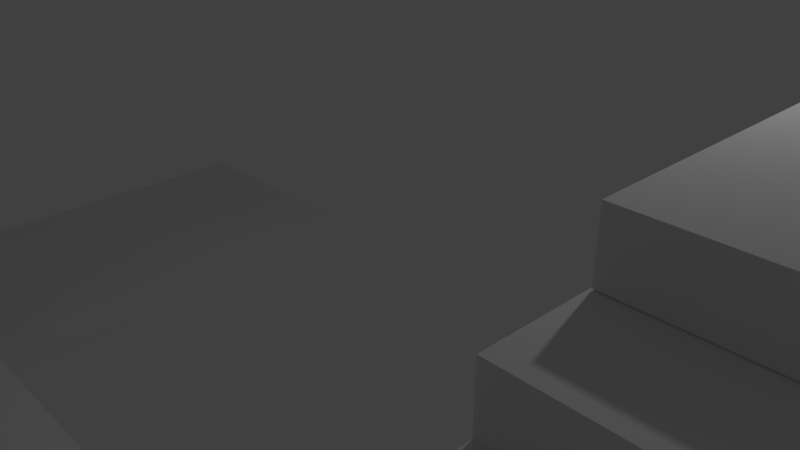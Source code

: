 # Source: twistedstairs.blend  (saved by Blender 2.79.0; exported with 4.5.12 LTS)
import bpy
from mathutils import Matrix  # noqa: F401  (used for matrix-valued properties, if any)

bpy.ops.wm.read_factory_settings(use_empty=True)
scene = bpy.context.scene
scene.name = 'Scene'

# ---- collections
col_collection_1 = bpy.data.collections.new('Collection 1'); scene.collection.children.link(col_collection_1)

# ---- materials (node trees are filled in below, after node groups)
mat_material_002 = bpy.data.materials.new('Material.002')
mat_material_002.alpha_threshold = 0.0
mat_material_002.use_transparent_shadow = False
mat_material_002.roughness = 0.5
mat_material_002.line_color = (0.0, 0.0, 0.0, 1.0)
mat_material_003 = bpy.data.materials.new('Material.003')
mat_material_003.alpha_threshold = 0.0
mat_material_003.use_transparent_shadow = False
mat_material_003.roughness = 0.5
mat_material_003.line_color = (0.0, 0.0, 0.0, 1.0)
mat_material_004 = bpy.data.materials.new('Material.004')
mat_material_004.alpha_threshold = 0.0
mat_material_004.use_transparent_shadow = False
mat_material_004.roughness = 0.5
mat_material_004.line_color = (0.0, 0.0, 0.0, 1.0)
mat_material_007 = bpy.data.materials.new('Material.007')
mat_material_007.alpha_threshold = 0.0
mat_material_007.use_transparent_shadow = False
mat_material_007.roughness = 0.5
mat_material_007.line_color = (0.0, 0.0, 0.0, 1.0)
mat_material_006 = bpy.data.materials.new('Material.006')
mat_material_006.alpha_threshold = 0.0
mat_material_006.use_transparent_shadow = False
mat_material_006.roughness = 0.5
mat_material_006.line_color = (0.0, 0.0, 0.0, 1.0)
mat_material_005 = bpy.data.materials.new('Material.005')
mat_material_005.alpha_threshold = 0.0
mat_material_005.use_transparent_shadow = False
mat_material_005.roughness = 0.5
mat_material_005.line_color = (0.0, 0.0, 0.0, 1.0)
mat_material_013 = bpy.data.materials.new('Material.013')
mat_material_013.alpha_threshold = 0.0
mat_material_013.use_transparent_shadow = False
mat_material_013.roughness = 0.5
mat_material_013.line_color = (0.0, 0.0, 0.0, 1.0)
mat_material_012 = bpy.data.materials.new('Material.012')
mat_material_012.alpha_threshold = 0.0
mat_material_012.use_transparent_shadow = False
mat_material_012.roughness = 0.5
mat_material_012.line_color = (0.0, 0.0, 0.0, 1.0)
mat_material_011 = bpy.data.materials.new('Material.011')
mat_material_011.alpha_threshold = 0.0
mat_material_011.use_transparent_shadow = False
mat_material_011.roughness = 0.5
mat_material_011.line_color = (0.0, 0.0, 0.0, 1.0)
mat_material_010 = bpy.data.materials.new('Material.010')
mat_material_010.alpha_threshold = 0.0
mat_material_010.use_transparent_shadow = False
mat_material_010.roughness = 0.5
mat_material_010.line_color = (0.0, 0.0, 0.0, 1.0)
mat_material_009 = bpy.data.materials.new('Material.009')
mat_material_009.alpha_threshold = 0.0
mat_material_009.use_transparent_shadow = False
mat_material_009.roughness = 0.5
mat_material_009.line_color = (0.0, 0.0, 0.0, 1.0)
mat_material_008 = bpy.data.materials.new('Material.008')
mat_material_008.alpha_threshold = 0.0
mat_material_008.use_transparent_shadow = False
mat_material_008.roughness = 0.5
mat_material_008.line_color = (0.0, 0.0, 0.0, 1.0)

# ---- material node trees

# ---- world
world_world = bpy.data.worlds.new('World'); scene.world = world_world
world_world.color = (0.05088, 0.05088, 0.05088)
world_world.use_sun_shadow = False
world_world.sun_shadow_jitter_overblur = 0.0
world_world.cycles.sampling_method = 'MANUAL'

# ---- cameras
cam_camera = bpy.data.cameras.new('Camera')
cam_camera.clip_end = 100.0
cam_camera.lens = 35.0
cam_camera.sensor_width = 32.0
cam_camera.sensor_height = 18.0
cam_camera.ortho_scale = 7.314
cam_camera.dof.focus_distance = 0.0
cam_camera.dof.aperture_fstop = 128.0

# ---- lights
light_lamp = bpy.data.lights.new('Lamp', 'POINT')
light_lamp.transmission_factor = 0.0
light_lamp.cutoff_distance = 30.0
light_lamp.energy = 100.0
light_lamp.shadow_buffer_clip_start = 1.001
light_lamp.shadow_soft_size = 0.1
light_lamp.shadow_maximum_resolution = 0.006
light_lamp.use_absolute_resolution = True

# ---- meshes
me_cube_002 = bpy.data.meshes.new('Cube.002')
me_cube_002.from_pydata([(1.0, 1.0, 0.4272), (1.0, -1.0, 0.4272), (-1.0, -1.0, 0.4272), (-1.0, 1.0, 0.4272), (1.0, 1.0, 1.0), (1.0, -1.0, 1.0), (-1.0, -1.0, 1.0), (-1.0, 1.0, 1.0), (1.788e-07, 1.0, 0.4272), (-5.96e-08, -1.0, 0.4272), (2.384e-07, 1.0, 1.0), (-5.364e-07, -1.0, 1.0), (1.0, 0.0, 0.4272), (-1.0, 2.384e-07, 0.4272), (1.0, -4.768e-07, 1.0), (-1.0, 1.788e-07, 1.0), (-1.49e-07, -1.788e-07, 1.0), (5.96e-08, 1.192e-07, 0.4272), (1.0, -0.8809, 0.4272), (1.0, -0.8809, 1.0), (-4.903e-07, -0.8809, 1.0), (-1.0, -0.8809, 0.4272), (-1.0, -0.8809, 1.0), (-4.54e-08, -0.8809, 0.4272), (1.0, 1.0, 1.56), (2.384e-07, 1.0, 1.56), (0.9863, -0.01204, 1.56), (0.01367, -0.01204, 1.56), (0.9863, -0.8688, 1.56), (0.01367, -0.8688, 1.56), (1.0, -0.8809, 4.471), (1.0, -1.0, 4.471), (-5.364e-07, -1.0, 4.471), (-1.0, -1.0, 4.471), (-4.903e-07, -0.8809, 4.471), (-1.0, -0.8809, 4.471), (3.576e-07, 1.801, 0.4272), (-1.0, 1.801, 0.4272), (1.0, 1.801, 0.4272), (1.0, 1.801, 1.0), (-1.0, 1.801, 1.0), (4.172e-07, 1.801, 1.0), (1.0, 1.801, 1.56), (4.172e-07, 1.801, 1.56), (4.47e-07, 2.197, 0.4272), (-1.0, 2.197, 0.4272), (1.0, 2.197, 0.4272), (1.0, 2.197, 1.0), (-1.0, 2.197, 1.0), (5.066e-07, 2.197, 1.0), (1.0, 2.197, 1.56), (5.066e-07, 2.197, 1.56), (5.215e-07, 2.514, 0.4272), (-1.0, 2.514, 0.4272), (1.0, 2.514, 0.4272), (1.0, 2.514, 1.0), (-1.0, 2.514, 1.0), (5.811e-07, 2.514, 1.0), (1.0, 2.514, 1.56), (5.811e-07, 2.514, 1.56), (1.788e-07, 1.0, -0.1531), (-1.0, 1.0, -0.1531), (3.576e-07, 1.801, -0.1531), (-1.0, 1.801, -0.1531), (4.47e-07, 2.197, -0.1531), (-1.0, 2.197, -0.1531), (-1.0, 2.514, -0.1531), (5.215e-07, 2.514, -0.1531)], [], [(23, 9, 2, 21), (19, 20, 34, 30), (18, 19, 5, 1), (9, 11, 6, 2), (13, 15, 7, 3), (3, 7, 40, 37), (10, 25, 43, 41), (1, 5, 11, 9), (20, 22, 35, 34), (18, 1, 9, 23), (0, 12, 17, 8), (14, 4, 24, 26), (21, 22, 15, 13), (0, 4, 14, 12), (10, 7, 15, 16), (8, 17, 13, 3), (2, 6, 22, 21), (12, 18, 23, 17), (10, 16, 27, 25), (12, 14, 19, 18), (16, 15, 22, 20), (17, 23, 21, 13), (24, 25, 27, 26), (26, 27, 29, 28), (19, 14, 26, 28), (20, 19, 28, 29), (7, 10, 41, 40), (16, 20, 29, 27), (34, 35, 33, 32), (30, 34, 32, 31), (22, 6, 33, 35), (6, 11, 32, 33), (5, 19, 30, 31), (11, 5, 31, 32), (39, 38, 46, 47), (40, 41, 49, 48), (43, 42, 50, 51), (0, 8, 36, 38), (8, 3, 61, 60), (24, 4, 39, 42), (4, 0, 38, 39), (25, 24, 42, 43), (50, 47, 55, 58), (53, 52, 67, 66), (45, 48, 56, 53), (41, 43, 51, 49), (38, 36, 44, 46), (37, 40, 48, 45), (36, 8, 60, 62), (42, 39, 47, 50), (57, 52, 53, 56), (55, 54, 52, 57), (55, 57, 59, 58), (51, 50, 58, 59), (48, 49, 57, 56), (47, 46, 54, 55), (49, 51, 59, 57), (46, 44, 52, 54), (60, 61, 63, 62), (64, 65, 66, 67), (62, 63, 65, 64), (45, 53, 66, 65), (44, 36, 62, 64), (3, 37, 63, 61), (52, 44, 64, 67), (37, 45, 65, 63)])
me_cube_002.materials.append(mat_material_002)
me_cube_002.use_remesh_preserve_volume = False
me_cube_002.use_remesh_preserve_attributes = False
me_cube_002.use_mirror_vertex_groups = False
me_cube_002.update()
me_cube_003 = bpy.data.meshes.new('Cube.003')
me_cube_003.from_pydata([(1.0, 1.0, 0.4272), (1.0, -1.0, 0.4272), (-1.0, -1.0, 0.4272), (-1.0, 1.0, 0.4272), (1.112, -0.8689, 4.466), (1.0, -1.0, 1.0), (-1.0, -1.0, 1.0), (-1.0, 1.0, 1.0), (1.788e-07, 1.0, 0.4272), (-5.96e-08, -1.0, 0.4272), (2.384e-07, 1.0, 1.0), (-5.364e-07, -1.0, 1.0), (1.0, 0.0, 0.4272), (-1.0, 2.384e-07, 0.4272), (0.9775, -0.8688, 4.465), (-1.0, 1.788e-07, 1.0), (-1.49e-07, -1.788e-07, 1.0), (5.96e-08, 1.192e-07, 0.4272), (1.0, -0.8809, 0.4272), (1.0, -0.8809, 1.0), (-4.903e-07, -0.8809, 1.0), (-1.0, -0.8809, 0.4272), (-1.0, -0.8809, 1.0), (-4.54e-08, -0.8809, 0.4272), (1.0, 1.0, 1.56), (2.384e-07, 1.0, 1.56), (0.9863, -0.01204, 1.56), (0.01367, -0.01204, 1.56), (0.9863, -0.8688, 1.56), (0.01367, -0.8688, 1.56), (1.0, -0.8809, 4.471), (1.0, -1.0, 4.471), (-5.364e-07, -1.0, 4.471), (-1.0, -1.0, 4.471), (-4.903e-07, -0.8809, 4.471), (-1.0, -0.8809, 4.471), (3.576e-07, 1.801, 0.4272), (-1.0, 1.801, 0.4272), (1.0, 1.801, 0.4272), (0.9775, -0.01202, 4.465), (-1.0, 1.801, 1.0), (4.172e-07, 1.801, 1.0), (1.0, 1.801, 1.56), (4.172e-07, 1.801, 1.56), (4.47e-07, 2.197, 0.4272), (-1.0, 2.197, 0.4272), (1.0, 2.197, 0.4272), (0.9912, 1.0, 4.465), (-1.0, 2.197, 1.0), (5.066e-07, 2.197, 1.0), (1.0, 2.197, 1.56), (5.066e-07, 2.197, 1.56), (5.215e-07, 2.514, 0.4272), (-1.0, 2.514, 0.4272), (1.0, 2.514, 0.4272), (1.0, 2.514, 1.0), (-1.0, 2.514, 1.0), (5.811e-07, 2.514, 1.0), (1.0, 2.514, 1.56), (5.811e-07, 2.514, 1.56), (1.134, -0.881, 0.4276), (1.134, -1.0, 0.4276), (1.134, 0.9999, 0.4276), (1.134, 0.9999, 1.0), (1.134, -1.0, 1.0), (1.134, -0.881, 1.0), (1.134, -7.59e-05, 0.4276), (1.134, -7.638e-05, 1.0), (1.134, 0.9999, 1.561), (1.12, -0.01212, 1.561), (1.12, -0.8689, 1.561), (1.134, -0.881, 4.472), (1.134, -1.0, 4.472), (1.134, 1.801, 0.4276), (1.134, 1.801, 1.0), (1.134, 1.801, 1.561), (1.134, 2.197, 1.561), (1.134, 2.197, 0.4276), (1.134, 2.197, 1.0), (1.134, 2.514, 0.4276), (1.134, 2.514, 1.0), (1.134, 2.514, 1.561), (1.125, 1.801, 4.466), (0.9912, 1.801, 4.465), (0.9912, 2.197, 4.465), (1.125, 2.514, 4.466), (0.9912, 2.514, 4.465), (1.125, 2.197, 4.466), (1.125, 0.9999, 4.466), (1.112, -0.01209, 4.466)], [], [(23, 9, 2, 21), (19, 20, 34, 30), (19, 30, 71, 65), (9, 11, 6, 2), (13, 15, 7, 3), (3, 7, 40, 37), (10, 25, 43, 41), (1, 5, 11, 9), (20, 22, 35, 34), (18, 1, 9, 23), (0, 12, 17, 8), (54, 55, 80, 79), (21, 22, 15, 13), (30, 31, 72, 71), (10, 7, 15, 16), (8, 17, 13, 3), (2, 6, 22, 21), (12, 18, 23, 17), (10, 16, 27, 25), (5, 1, 61, 64), (16, 15, 22, 20), (17, 23, 21, 13), (24, 25, 27, 26), (26, 27, 29, 28), (46, 54, 79, 77), (20, 19, 28, 29), (7, 10, 41, 40), (16, 20, 29, 27), (34, 35, 33, 32), (30, 34, 32, 31), (22, 6, 33, 35), (6, 11, 32, 33), (42, 24, 47, 83), (11, 5, 31, 32), (18, 12, 66, 60), (40, 41, 49, 48), (43, 42, 50, 51), (0, 8, 36, 38), (8, 3, 37, 36), (28, 19, 65, 70), (70, 69, 89, 4), (25, 24, 42, 43), (28, 70, 4, 14), (44, 45, 53, 52), (45, 48, 56, 53), (41, 43, 51, 49), (38, 36, 44, 46), (37, 40, 48, 45), (36, 37, 45, 44), (24, 26, 39, 47), (57, 52, 53, 56), (55, 54, 52, 57), (55, 57, 59, 58), (51, 50, 58, 59), (48, 49, 57, 56), (31, 5, 64, 72), (49, 51, 59, 57), (46, 44, 52, 54), (60, 65, 64, 61), (67, 63, 68, 69), (62, 63, 67, 66), (66, 67, 65, 60), (65, 67, 69, 70), (64, 65, 71, 72), (74, 73, 77, 78), (68, 63, 74, 75), (63, 62, 73, 74), (76, 78, 80, 81), (75, 74, 78, 76), (78, 77, 79, 80), (12, 0, 62, 66), (55, 58, 81, 80), (0, 38, 73, 62), (38, 46, 77, 73), (1, 18, 60, 61), (76, 81, 85, 87), (39, 14, 4, 89), (83, 47, 88, 82), (86, 84, 87, 85), (47, 39, 89, 88), (84, 83, 82, 87), (81, 58, 86, 85), (75, 76, 87, 82), (50, 42, 83, 84), (68, 75, 82, 88), (58, 50, 84, 86), (69, 68, 88, 89), (26, 28, 14, 39)])
me_cube_003.materials.append(mat_material_003)
me_cube_003.use_remesh_preserve_volume = False
me_cube_003.use_remesh_preserve_attributes = False
me_cube_003.use_mirror_vertex_groups = False
me_cube_003.update()
me_cube_004 = bpy.data.meshes.new('Cube.004')
me_cube_004.from_pydata([(1.0, 1.0, 0.4272), (1.0, -1.0, 0.4272), (-1.0, -1.0, 0.4272), (-1.0, 1.0, 0.4272), (1.0, 1.0, 1.0), (1.0, -1.0, 1.0), (-1.0, -1.0, 1.0), (-1.0, 1.0, 1.0), (1.788e-07, 1.0, 0.4272), (-5.96e-08, -1.0, 0.4272), (2.384e-07, 1.0, 1.0), (-5.364e-07, -1.0, 1.0), (1.0, 0.0, 0.4272), (-1.0, 2.384e-07, 0.4272), (1.0, -4.768e-07, 1.0), (-1.0, 1.788e-07, 1.0), (-1.49e-07, -1.788e-07, 1.0), (5.96e-08, 1.192e-07, 0.4272), (1.0, -0.8809, 0.4272), (1.0, -0.8809, 1.0), (-4.903e-07, -0.8809, 1.0), (-1.0, -0.8809, 0.4272), (-1.0, -0.8809, 1.0), (-4.54e-08, -0.8809, 0.4272), (1.0, 1.0, 1.56), (2.384e-07, 1.0, 1.56), (0.9863, -0.01204, 1.56), (0.01367, -0.01204, 1.56), (0.9863, -0.8688, 1.56), (0.01367, -0.8688, 1.56), (1.0, -0.8809, 4.471), (1.0, -1.0, 4.471), (-5.364e-07, -1.0, 4.471), (-1.0, -1.0, 4.471), (-4.903e-07, -0.8809, 4.471), (-1.0, -0.8809, 4.471), (3.576e-07, 1.801, 0.4272), (-1.0, 1.801, 0.4272), (1.0, 1.801, 0.4272), (1.0, 1.801, 1.0), (-1.0, 1.801, 1.0), (4.172e-07, 1.801, 1.0), (1.0, 1.801, 1.56), (4.172e-07, 1.801, 1.56), (4.47e-07, 2.197, 0.4272), (-1.0, 2.197, 0.4272), (1.0, 2.197, 0.4272), (1.0, 2.197, 1.0), (-1.0, 2.197, 1.0), (5.066e-07, 2.197, 1.0), (1.0, 2.197, 1.56), (5.066e-07, 2.197, 1.56), (5.215e-07, 2.514, 0.4272), (-1.0, 2.514, 0.4272), (1.0, 2.514, 0.4272), (1.0, 2.514, 1.0), (-1.0, 2.514, 1.0), (5.811e-07, 2.514, 1.0), (1.0, 2.514, 1.56), (5.811e-07, 2.514, 1.56), (-7.387, 7.637e-07, 0.4272), (-7.387, 1.0, 0.4272), (-7.387, -1.0, 0.4272), (-7.387, -1.0, 1.0), (-7.387, 1.0, 1.0), (-7.387, 7.041e-07, 1.0), (-7.387, 1.801, 1.0), (-7.387, -0.8809, 0.4272), (-7.387, -0.8809, 1.0), (-7.387, 1.801, 0.4272), (-7.387, 2.197, 0.4272), (-7.387, 2.197, 1.0), (-7.387, 2.514, 0.4272), (-7.387, 2.514, 1.0)], [], [(23, 9, 2, 21), (19, 20, 34, 30), (18, 19, 5, 1), (9, 11, 6, 2), (53, 45, 70, 72), (7, 40, 66, 64), (10, 25, 43, 41), (1, 5, 11, 9), (20, 22, 35, 34), (18, 1, 9, 23), (0, 12, 17, 8), (14, 4, 24, 26), (6, 22, 68, 63), (0, 4, 14, 12), (10, 7, 15, 16), (8, 17, 13, 3), (40, 48, 71, 66), (12, 18, 23, 17), (10, 16, 27, 25), (12, 14, 19, 18), (16, 15, 22, 20), (17, 23, 21, 13), (24, 25, 27, 26), (26, 27, 29, 28), (19, 14, 26, 28), (20, 19, 28, 29), (7, 10, 41, 40), (16, 20, 29, 27), (34, 35, 33, 32), (30, 34, 32, 31), (22, 6, 33, 35), (6, 11, 32, 33), (5, 19, 30, 31), (11, 5, 31, 32), (39, 38, 46, 47), (40, 41, 49, 48), (43, 42, 50, 51), (0, 8, 36, 38), (8, 3, 37, 36), (24, 4, 39, 42), (4, 0, 38, 39), (25, 24, 42, 43), (50, 47, 55, 58), (44, 45, 53, 52), (13, 21, 67, 60), (41, 43, 51, 49), (38, 36, 44, 46), (2, 6, 63, 62), (36, 37, 45, 44), (42, 39, 47, 50), (57, 52, 53, 56), (55, 54, 52, 57), (55, 57, 59, 58), (51, 50, 58, 59), (48, 49, 57, 56), (47, 46, 54, 55), (49, 51, 59, 57), (46, 44, 52, 54), (60, 65, 64, 61), (61, 64, 66, 69), (67, 68, 65, 60), (62, 63, 68, 67), (70, 71, 73, 72), (69, 66, 71, 70), (22, 15, 65, 68), (48, 56, 73, 71), (45, 37, 69, 70), (15, 7, 64, 65), (3, 13, 60, 61), (37, 3, 61, 69), (21, 2, 62, 67), (56, 53, 72, 73)])
me_cube_004.materials.append(mat_material_004)
me_cube_004.use_remesh_preserve_volume = False
me_cube_004.use_remesh_preserve_attributes = False
me_cube_004.use_mirror_vertex_groups = False
me_cube_004.update()
me_cube_007 = bpy.data.meshes.new('Cube.007')
me_cube_007.from_pydata([(1.0, 1.0, 0.4272), (1.0, -1.0, 0.4272), (-1.0, -1.0, 0.4272), (-1.0, 1.0, 0.4272), (1.0, 1.0, 1.0), (1.0, -1.0, 1.0), (-1.0, -1.0, 1.0), (-1.0, 1.0, 1.0), (1.788e-07, 1.0, 0.4272), (-5.96e-08, -1.0, 0.4272), (2.384e-07, 1.0, 1.0), (-5.364e-07, -1.0, 1.0), (1.0, 0.0, 0.4272), (-1.0, 2.384e-07, 0.4272), (1.0, -4.768e-07, 1.0), (-1.0, 1.788e-07, 1.0), (-1.49e-07, -1.788e-07, 1.0), (5.96e-08, 1.192e-07, 0.4272), (1.0, -0.8809, 0.4272), (1.0, -0.8809, 1.0), (-4.903e-07, -0.8809, 1.0), (-1.0, -0.8809, 0.4272), (-1.0, -0.8809, 1.0), (-4.54e-08, -0.8809, 0.4272), (1.0, 1.0, 1.56), (2.384e-07, 1.0, 1.56), (0.9863, -0.01204, 1.56), (0.01367, -0.01204, 1.56), (0.9863, -0.8688, 1.56), (0.01367, -0.8688, 1.56), (1.0, -0.8809, 4.471), (1.0, -1.0, 4.471), (-5.364e-07, -1.0, 4.471), (-1.0, -1.0, 4.471), (-4.903e-07, -0.8809, 4.471), (-1.0, -0.8809, 4.471), (3.576e-07, 1.801, 0.4272), (-1.0, 1.801, 0.4272), (1.0, 1.801, 0.4272), (1.0, 1.801, 1.0), (-1.0, 1.801, 1.0), (4.172e-07, 1.801, 1.0), (1.0, 1.801, 1.56), (4.172e-07, 1.801, 1.56), (4.47e-07, 2.197, 0.4272), (-1.0, 2.197, 0.4272), (1.0, 2.197, 0.4272), (1.0, 2.197, 1.0), (-1.0, 2.197, 1.0), (5.066e-07, 2.197, 1.0), (1.0, 2.197, 1.56), (5.066e-07, 2.197, 1.56), (5.215e-07, 2.514, 0.4272), (-1.0, 2.514, 0.4272), (1.0, 2.514, 0.4272), (1.0, 2.514, 1.0), (-1.0, 2.514, 1.0), (5.811e-07, 2.514, 1.0), (1.0, 2.514, 1.56), (5.811e-07, 2.514, 1.56), (1.788e-07, 1.0, -0.1531), (-1.0, 1.0, -0.1531), (3.576e-07, 1.801, -0.1531), (-1.0, 1.801, -0.1531), (4.47e-07, 2.197, -0.1531), (-1.0, 2.197, -0.1531), (-1.0, 2.514, -0.1531), (5.215e-07, 2.514, -0.1531)], [], [(23, 9, 2, 21), (19, 20, 34, 30), (18, 19, 5, 1), (9, 11, 6, 2), (13, 15, 7, 3), (3, 7, 40, 37), (10, 25, 43, 41), (1, 5, 11, 9), (20, 22, 35, 34), (18, 1, 9, 23), (0, 12, 17, 8), (14, 4, 24, 26), (21, 22, 15, 13), (0, 4, 14, 12), (10, 7, 15, 16), (8, 17, 13, 3), (2, 6, 22, 21), (12, 18, 23, 17), (10, 16, 27, 25), (12, 14, 19, 18), (16, 15, 22, 20), (17, 23, 21, 13), (24, 25, 27, 26), (26, 27, 29, 28), (19, 14, 26, 28), (20, 19, 28, 29), (7, 10, 41, 40), (16, 20, 29, 27), (34, 35, 33, 32), (30, 34, 32, 31), (22, 6, 33, 35), (6, 11, 32, 33), (5, 19, 30, 31), (11, 5, 31, 32), (39, 38, 46, 47), (40, 41, 49, 48), (43, 42, 50, 51), (0, 8, 36, 38), (8, 3, 61, 60), (24, 4, 39, 42), (4, 0, 38, 39), (25, 24, 42, 43), (50, 47, 55, 58), (53, 52, 67, 66), (45, 48, 56, 53), (41, 43, 51, 49), (38, 36, 44, 46), (37, 40, 48, 45), (36, 8, 60, 62), (42, 39, 47, 50), (57, 52, 53, 56), (55, 54, 52, 57), (55, 57, 59, 58), (51, 50, 58, 59), (48, 49, 57, 56), (47, 46, 54, 55), (49, 51, 59, 57), (46, 44, 52, 54), (60, 61, 63, 62), (64, 65, 66, 67), (62, 63, 65, 64), (45, 53, 66, 65), (44, 36, 62, 64), (3, 37, 63, 61), (52, 44, 64, 67), (37, 45, 65, 63)])
me_cube_007.materials.append(mat_material_007)
me_cube_007.use_remesh_preserve_volume = False
me_cube_007.use_remesh_preserve_attributes = False
me_cube_007.use_mirror_vertex_groups = False
me_cube_007.update()
me_cube_006 = bpy.data.meshes.new('Cube.006')
me_cube_006.from_pydata([(1.0, 1.0, 0.4272), (1.0, -1.0, 0.4272), (-1.0, -1.0, 0.4272), (-1.0, 1.0, 0.4272), (1.112, -0.8689, 4.466), (1.0, -1.0, 1.0), (-1.0, -1.0, 1.0), (-1.0, 1.0, 1.0), (1.788e-07, 1.0, 0.4272), (-5.96e-08, -1.0, 0.4272), (2.384e-07, 1.0, 1.0), (-5.364e-07, -1.0, 1.0), (1.0, 0.0, 0.4272), (-1.0, 2.384e-07, 0.4272), (0.9775, -0.8688, 4.465), (-1.0, 1.788e-07, 1.0), (-1.49e-07, -1.788e-07, 1.0), (5.96e-08, 1.192e-07, 0.4272), (1.0, -0.8809, 0.4272), (1.0, -0.8809, 1.0), (-4.903e-07, -0.8809, 1.0), (-1.0, -0.8809, 0.4272), (-1.0, -0.8809, 1.0), (-4.54e-08, -0.8809, 0.4272), (1.0, 1.0, 1.56), (2.384e-07, 1.0, 1.56), (0.9863, -0.01204, 1.56), (0.01367, -0.01204, 1.56), (0.9863, -0.8688, 1.56), (0.01367, -0.8688, 1.56), (1.0, -0.8809, 4.471), (1.0, -1.0, 4.471), (-5.364e-07, -1.0, 4.471), (-1.0, -1.0, 4.471), (-4.903e-07, -0.8809, 4.471), (-1.0, -0.8809, 4.471), (3.576e-07, 1.801, 0.4272), (-1.0, 1.801, 0.4272), (1.0, 1.801, 0.4272), (0.9775, -0.01202, 4.465), (-1.0, 1.801, 1.0), (4.172e-07, 1.801, 1.0), (1.0, 1.801, 1.56), (4.172e-07, 1.801, 1.56), (4.47e-07, 2.197, 0.4272), (-1.0, 2.197, 0.4272), (1.0, 2.197, 0.4272), (0.9912, 1.0, 4.465), (-1.0, 2.197, 1.0), (5.066e-07, 2.197, 1.0), (1.0, 2.197, 1.56), (5.066e-07, 2.197, 1.56), (5.215e-07, 2.514, 0.4272), (-1.0, 2.514, 0.4272), (1.0, 2.514, 0.4272), (1.0, 2.514, 1.0), (-1.0, 2.514, 1.0), (5.811e-07, 2.514, 1.0), (1.0, 2.514, 1.56), (5.811e-07, 2.514, 1.56), (1.134, -0.881, 0.4276), (1.134, -1.0, 0.4276), (1.134, 0.9999, 0.4276), (1.134, 0.9999, 1.0), (1.134, -1.0, 1.0), (1.134, -0.881, 1.0), (1.134, -7.59e-05, 0.4276), (1.134, -7.638e-05, 1.0), (1.134, 0.9999, 1.561), (1.12, -0.01212, 1.561), (1.12, -0.8689, 1.561), (1.134, -0.881, 4.472), (1.134, -1.0, 4.472), (1.134, 1.801, 0.4276), (1.134, 1.801, 1.0), (1.134, 1.801, 1.561), (1.134, 2.197, 1.561), (1.134, 2.197, 0.4276), (1.134, 2.197, 1.0), (1.134, 2.514, 0.4276), (1.134, 2.514, 1.0), (1.134, 2.514, 1.561), (1.125, 1.801, 4.466), (0.9912, 1.801, 4.465), (0.9912, 2.197, 4.465), (1.125, 2.514, 4.466), (0.9912, 2.514, 4.465), (1.125, 2.197, 4.466), (1.125, 0.9999, 4.466), (1.112, -0.01209, 4.466)], [], [(23, 9, 2, 21), (19, 20, 34, 30), (19, 30, 71, 65), (9, 11, 6, 2), (13, 15, 7, 3), (3, 7, 40, 37), (10, 25, 43, 41), (1, 5, 11, 9), (20, 22, 35, 34), (18, 1, 9, 23), (0, 12, 17, 8), (54, 55, 80, 79), (21, 22, 15, 13), (30, 31, 72, 71), (10, 7, 15, 16), (8, 17, 13, 3), (2, 6, 22, 21), (12, 18, 23, 17), (10, 16, 27, 25), (5, 1, 61, 64), (16, 15, 22, 20), (17, 23, 21, 13), (24, 25, 27, 26), (26, 27, 29, 28), (46, 54, 79, 77), (20, 19, 28, 29), (7, 10, 41, 40), (16, 20, 29, 27), (34, 35, 33, 32), (30, 34, 32, 31), (22, 6, 33, 35), (6, 11, 32, 33), (42, 24, 47, 83), (11, 5, 31, 32), (18, 12, 66, 60), (40, 41, 49, 48), (43, 42, 50, 51), (0, 8, 36, 38), (8, 3, 37, 36), (28, 19, 65, 70), (70, 69, 89, 4), (25, 24, 42, 43), (28, 70, 4, 14), (44, 45, 53, 52), (45, 48, 56, 53), (41, 43, 51, 49), (38, 36, 44, 46), (37, 40, 48, 45), (36, 37, 45, 44), (24, 26, 39, 47), (57, 52, 53, 56), (55, 54, 52, 57), (55, 57, 59, 58), (51, 50, 58, 59), (48, 49, 57, 56), (31, 5, 64, 72), (49, 51, 59, 57), (46, 44, 52, 54), (60, 65, 64, 61), (67, 63, 68, 69), (62, 63, 67, 66), (66, 67, 65, 60), (65, 67, 69, 70), (64, 65, 71, 72), (74, 73, 77, 78), (68, 63, 74, 75), (63, 62, 73, 74), (76, 78, 80, 81), (75, 74, 78, 76), (78, 77, 79, 80), (12, 0, 62, 66), (55, 58, 81, 80), (0, 38, 73, 62), (38, 46, 77, 73), (1, 18, 60, 61), (76, 81, 85, 87), (39, 14, 4, 89), (83, 47, 88, 82), (86, 84, 87, 85), (47, 39, 89, 88), (84, 83, 82, 87), (81, 58, 86, 85), (75, 76, 87, 82), (50, 42, 83, 84), (68, 75, 82, 88), (58, 50, 84, 86), (69, 68, 88, 89), (26, 28, 14, 39)])
me_cube_006.materials.append(mat_material_006)
me_cube_006.use_remesh_preserve_volume = False
me_cube_006.use_remesh_preserve_attributes = False
me_cube_006.use_mirror_vertex_groups = False
me_cube_006.update()
me_cube_005 = bpy.data.meshes.new('Cube.005')
me_cube_005.from_pydata([(1.0, 1.0, 0.4272), (1.0, -1.0, 0.4272), (-1.0, -1.0, 0.4272), (-1.0, 1.0, 0.4272), (1.0, 1.0, 1.0), (1.0, -1.0, 1.0), (-1.0, -1.0, 1.0), (-1.0, 1.0, 1.0), (1.788e-07, 1.0, 0.4272), (-5.96e-08, -1.0, 0.4272), (2.384e-07, 1.0, 1.0), (-5.364e-07, -1.0, 1.0), (1.0, 0.0, 0.4272), (-1.0, 2.384e-07, 0.4272), (1.0, -4.768e-07, 1.0), (-1.0, 1.788e-07, 1.0), (-1.49e-07, -1.788e-07, 1.0), (5.96e-08, 1.192e-07, 0.4272), (1.0, -0.8809, 0.4272), (1.0, -0.8809, 1.0), (-4.903e-07, -0.8809, 1.0), (-1.0, -0.8809, 0.4272), (-1.0, -0.8809, 1.0), (-4.54e-08, -0.8809, 0.4272), (1.0, 1.0, 1.56), (2.384e-07, 1.0, 1.56), (0.9863, -0.01204, 1.56), (0.01367, -0.01204, 1.56), (0.9863, -0.8688, 1.56), (0.01367, -0.8688, 1.56), (1.0, -0.8809, 4.471), (1.0, -1.0, 4.471), (-5.364e-07, -1.0, 4.471), (-1.0, -1.0, 4.471), (-4.903e-07, -0.8809, 4.471), (-1.0, -0.8809, 4.471), (3.576e-07, 1.801, 0.4272), (-1.0, 1.801, 0.4272), (1.0, 1.801, 0.4272), (1.0, 1.801, 1.0), (-1.0, 1.801, 1.0), (4.172e-07, 1.801, 1.0), (1.0, 1.801, 1.56), (4.172e-07, 1.801, 1.56), (4.47e-07, 2.197, 0.4272), (-1.0, 2.197, 0.4272), (1.0, 2.197, 0.4272), (1.0, 2.197, 1.0), (-1.0, 2.197, 1.0), (5.066e-07, 2.197, 1.0), (1.0, 2.197, 1.56), (5.066e-07, 2.197, 1.56), (5.215e-07, 2.514, 0.4272), (-1.0, 2.514, 0.4272), (1.0, 2.514, 0.4272), (1.0, 2.514, 1.0), (-1.0, 2.514, 1.0), (5.811e-07, 2.514, 1.0), (1.0, 2.514, 1.56), (5.811e-07, 2.514, 1.56), (-7.387, 7.637e-07, 0.4272), (-7.387, 1.0, 0.4272), (-7.387, -1.0, 0.4272), (-7.387, -1.0, 1.0), (-7.387, 1.0, 1.0), (-7.387, 7.041e-07, 1.0), (-7.387, 1.801, 1.0), (-7.387, -0.8809, 0.4272), (-7.387, -0.8809, 1.0), (-7.387, 1.801, 0.4272), (-7.387, 2.197, 0.4272), (-7.387, 2.197, 1.0), (-7.387, 2.514, 0.4272), (-7.387, 2.514, 1.0)], [], [(23, 9, 2, 21), (19, 20, 34, 30), (18, 19, 5, 1), (9, 11, 6, 2), (53, 45, 70, 72), (7, 40, 66, 64), (10, 25, 43, 41), (1, 5, 11, 9), (20, 22, 35, 34), (18, 1, 9, 23), (0, 12, 17, 8), (14, 4, 24, 26), (6, 22, 68, 63), (0, 4, 14, 12), (10, 7, 15, 16), (8, 17, 13, 3), (40, 48, 71, 66), (12, 18, 23, 17), (10, 16, 27, 25), (12, 14, 19, 18), (16, 15, 22, 20), (17, 23, 21, 13), (24, 25, 27, 26), (26, 27, 29, 28), (19, 14, 26, 28), (20, 19, 28, 29), (7, 10, 41, 40), (16, 20, 29, 27), (34, 35, 33, 32), (30, 34, 32, 31), (22, 6, 33, 35), (6, 11, 32, 33), (5, 19, 30, 31), (11, 5, 31, 32), (39, 38, 46, 47), (40, 41, 49, 48), (43, 42, 50, 51), (0, 8, 36, 38), (8, 3, 37, 36), (24, 4, 39, 42), (4, 0, 38, 39), (25, 24, 42, 43), (50, 47, 55, 58), (44, 45, 53, 52), (13, 21, 67, 60), (41, 43, 51, 49), (38, 36, 44, 46), (2, 6, 63, 62), (36, 37, 45, 44), (42, 39, 47, 50), (57, 52, 53, 56), (55, 54, 52, 57), (55, 57, 59, 58), (51, 50, 58, 59), (48, 49, 57, 56), (47, 46, 54, 55), (49, 51, 59, 57), (46, 44, 52, 54), (60, 65, 64, 61), (61, 64, 66, 69), (67, 68, 65, 60), (62, 63, 68, 67), (70, 71, 73, 72), (69, 66, 71, 70), (22, 15, 65, 68), (48, 56, 73, 71), (45, 37, 69, 70), (15, 7, 64, 65), (3, 13, 60, 61), (37, 3, 61, 69), (21, 2, 62, 67), (56, 53, 72, 73)])
me_cube_005.materials.append(mat_material_005)
me_cube_005.use_remesh_preserve_volume = False
me_cube_005.use_remesh_preserve_attributes = False
me_cube_005.use_mirror_vertex_groups = False
me_cube_005.update()
me_cube_013 = bpy.data.meshes.new('Cube.013')
me_cube_013.from_pydata([(1.0, 1.0, 0.4272), (1.0, -1.0, 0.4272), (-1.0, -1.0, 0.4272), (-1.0, 1.0, 0.4272), (1.0, 1.0, 1.0), (1.0, -1.0, 1.0), (-1.0, -1.0, 1.0), (-1.0, 1.0, 1.0), (1.788e-07, 1.0, 0.4272), (-5.96e-08, -1.0, 0.4272), (2.384e-07, 1.0, 1.0), (-5.364e-07, -1.0, 1.0), (1.0, 0.0, 0.4272), (-1.0, 2.384e-07, 0.4272), (1.0, -4.768e-07, 1.0), (-1.0, 1.788e-07, 1.0), (-1.49e-07, -1.788e-07, 1.0), (5.96e-08, 1.192e-07, 0.4272), (1.0, -0.8809, 0.4272), (1.0, -0.8809, 1.0), (-4.903e-07, -0.8809, 1.0), (-1.0, -0.8809, 0.4272), (-1.0, -0.8809, 1.0), (-4.54e-08, -0.8809, 0.4272), (1.0, 1.0, 1.56), (2.384e-07, 1.0, 1.56), (0.9863, -0.01204, 1.56), (0.01367, -0.01204, 1.56), (0.9863, -0.8688, 1.56), (0.01367, -0.8688, 1.56), (1.0, -0.8809, 4.471), (1.0, -1.0, 4.471), (-5.364e-07, -1.0, 4.471), (-1.0, -1.0, 4.471), (-4.903e-07, -0.8809, 4.471), (-1.0, -0.8809, 4.471), (3.576e-07, 1.801, 0.4272), (-1.0, 1.801, 0.4272), (1.0, 1.801, 0.4272), (1.0, 1.801, 1.0), (-1.0, 1.801, 1.0), (4.172e-07, 1.801, 1.0), (1.0, 1.801, 1.56), (4.172e-07, 1.801, 1.56), (4.47e-07, 2.197, 0.4272), (-1.0, 2.197, 0.4272), (1.0, 2.197, 0.4272), (1.0, 2.197, 1.0), (-1.0, 2.197, 1.0), (5.066e-07, 2.197, 1.0), (1.0, 2.197, 1.56), (5.066e-07, 2.197, 1.56), (5.215e-07, 2.514, 0.4272), (-1.0, 2.514, 0.4272), (1.0, 2.514, 0.4272), (1.0, 2.514, 1.0), (-1.0, 2.514, 1.0), (5.811e-07, 2.514, 1.0), (1.0, 2.514, 1.56), (5.811e-07, 2.514, 1.56), (-7.387, 7.637e-07, 0.4272), (-7.387, 1.0, 0.4272), (-7.387, -1.0, 0.4272), (-7.387, -1.0, 1.0), (-7.387, 1.0, 1.0), (-7.387, 7.041e-07, 1.0), (-7.387, 1.801, 1.0), (-7.387, -0.8809, 0.4272), (-7.387, -0.8809, 1.0), (-7.387, 1.801, 0.4272), (-7.387, 2.197, 0.4272), (-7.387, 2.197, 1.0), (-7.387, 2.514, 0.4272), (-7.387, 2.514, 1.0)], [], [(23, 9, 2, 21), (19, 20, 34, 30), (18, 19, 5, 1), (9, 11, 6, 2), (53, 45, 70, 72), (7, 40, 66, 64), (10, 25, 43, 41), (1, 5, 11, 9), (20, 22, 35, 34), (18, 1, 9, 23), (0, 12, 17, 8), (14, 4, 24, 26), (6, 22, 68, 63), (0, 4, 14, 12), (10, 7, 15, 16), (8, 17, 13, 3), (40, 48, 71, 66), (12, 18, 23, 17), (10, 16, 27, 25), (12, 14, 19, 18), (16, 15, 22, 20), (17, 23, 21, 13), (24, 25, 27, 26), (26, 27, 29, 28), (19, 14, 26, 28), (20, 19, 28, 29), (7, 10, 41, 40), (16, 20, 29, 27), (34, 35, 33, 32), (30, 34, 32, 31), (22, 6, 33, 35), (6, 11, 32, 33), (5, 19, 30, 31), (11, 5, 31, 32), (39, 38, 46, 47), (40, 41, 49, 48), (43, 42, 50, 51), (0, 8, 36, 38), (8, 3, 37, 36), (24, 4, 39, 42), (4, 0, 38, 39), (25, 24, 42, 43), (50, 47, 55, 58), (44, 45, 53, 52), (13, 21, 67, 60), (41, 43, 51, 49), (38, 36, 44, 46), (2, 6, 63, 62), (36, 37, 45, 44), (42, 39, 47, 50), (57, 52, 53, 56), (55, 54, 52, 57), (55, 57, 59, 58), (51, 50, 58, 59), (48, 49, 57, 56), (47, 46, 54, 55), (49, 51, 59, 57), (46, 44, 52, 54), (60, 65, 64, 61), (61, 64, 66, 69), (67, 68, 65, 60), (62, 63, 68, 67), (70, 71, 73, 72), (69, 66, 71, 70), (22, 15, 65, 68), (48, 56, 73, 71), (45, 37, 69, 70), (15, 7, 64, 65), (3, 13, 60, 61), (37, 3, 61, 69), (21, 2, 62, 67), (56, 53, 72, 73)])
me_cube_013.materials.append(mat_material_013)
me_cube_013.use_remesh_preserve_volume = False
me_cube_013.use_remesh_preserve_attributes = False
me_cube_013.use_mirror_vertex_groups = False
me_cube_013.update()
me_cube_012 = bpy.data.meshes.new('Cube.012')
me_cube_012.from_pydata([(1.0, 1.0, 0.4272), (1.0, -1.0, 0.4272), (-1.0, -1.0, 0.4272), (-1.0, 1.0, 0.4272), (1.112, -0.8689, 4.466), (1.0, -1.0, 1.0), (-1.0, -1.0, 1.0), (-1.0, 1.0, 1.0), (1.788e-07, 1.0, 0.4272), (-5.96e-08, -1.0, 0.4272), (2.384e-07, 1.0, 1.0), (-5.364e-07, -1.0, 1.0), (1.0, 0.0, 0.4272), (-1.0, 2.384e-07, 0.4272), (0.9775, -0.8688, 4.465), (-1.0, 1.788e-07, 1.0), (-1.49e-07, -1.788e-07, 1.0), (5.96e-08, 1.192e-07, 0.4272), (1.0, -0.8809, 0.4272), (1.0, -0.8809, 1.0), (-4.903e-07, -0.8809, 1.0), (-1.0, -0.8809, 0.4272), (-1.0, -0.8809, 1.0), (-4.54e-08, -0.8809, 0.4272), (1.0, 1.0, 1.56), (2.384e-07, 1.0, 1.56), (0.9863, -0.01204, 1.56), (0.01367, -0.01204, 1.56), (0.9863, -0.8688, 1.56), (0.01367, -0.8688, 1.56), (1.0, -0.8809, 4.471), (1.0, -1.0, 4.471), (-5.364e-07, -1.0, 4.471), (-1.0, -1.0, 4.471), (-4.903e-07, -0.8809, 4.471), (-1.0, -0.8809, 4.471), (3.576e-07, 1.801, 0.4272), (-1.0, 1.801, 0.4272), (1.0, 1.801, 0.4272), (0.9775, -0.01202, 4.465), (-1.0, 1.801, 1.0), (4.172e-07, 1.801, 1.0), (1.0, 1.801, 1.56), (4.172e-07, 1.801, 1.56), (4.47e-07, 2.197, 0.4272), (-1.0, 2.197, 0.4272), (1.0, 2.197, 0.4272), (0.9912, 1.0, 4.465), (-1.0, 2.197, 1.0), (5.066e-07, 2.197, 1.0), (1.0, 2.197, 1.56), (5.066e-07, 2.197, 1.56), (5.215e-07, 2.514, 0.4272), (-1.0, 2.514, 0.4272), (1.0, 2.514, 0.4272), (1.0, 2.514, 1.0), (-1.0, 2.514, 1.0), (5.811e-07, 2.514, 1.0), (1.0, 2.514, 1.56), (5.811e-07, 2.514, 1.56), (1.134, -0.881, 0.4276), (1.134, -1.0, 0.4276), (1.134, 0.9999, 0.4276), (1.134, 0.9999, 1.0), (1.134, -1.0, 1.0), (1.134, -0.881, 1.0), (1.134, -7.59e-05, 0.4276), (1.134, -7.638e-05, 1.0), (1.134, 0.9999, 1.561), (1.12, -0.01212, 1.561), (1.12, -0.8689, 1.561), (1.134, -0.881, 4.472), (1.134, -1.0, 4.472), (1.134, 1.801, 0.4276), (1.134, 1.801, 1.0), (1.134, 1.801, 1.561), (1.134, 2.197, 1.561), (1.134, 2.197, 0.4276), (1.134, 2.197, 1.0), (1.134, 2.514, 0.4276), (1.134, 2.514, 1.0), (1.134, 2.514, 1.561), (1.125, 1.801, 4.466), (0.9912, 1.801, 4.465), (0.9912, 2.197, 4.465), (1.125, 2.514, 4.466), (0.9912, 2.514, 4.465), (1.125, 2.197, 4.466), (1.125, 0.9999, 4.466), (1.112, -0.01209, 4.466)], [], [(23, 9, 2, 21), (19, 20, 34, 30), (19, 30, 71, 65), (9, 11, 6, 2), (13, 15, 7, 3), (3, 7, 40, 37), (10, 25, 43, 41), (1, 5, 11, 9), (20, 22, 35, 34), (18, 1, 9, 23), (0, 12, 17, 8), (54, 55, 80, 79), (21, 22, 15, 13), (30, 31, 72, 71), (10, 7, 15, 16), (8, 17, 13, 3), (2, 6, 22, 21), (12, 18, 23, 17), (10, 16, 27, 25), (5, 1, 61, 64), (16, 15, 22, 20), (17, 23, 21, 13), (24, 25, 27, 26), (26, 27, 29, 28), (46, 54, 79, 77), (20, 19, 28, 29), (7, 10, 41, 40), (16, 20, 29, 27), (34, 35, 33, 32), (30, 34, 32, 31), (22, 6, 33, 35), (6, 11, 32, 33), (42, 24, 47, 83), (11, 5, 31, 32), (18, 12, 66, 60), (40, 41, 49, 48), (43, 42, 50, 51), (0, 8, 36, 38), (8, 3, 37, 36), (28, 19, 65, 70), (70, 69, 89, 4), (25, 24, 42, 43), (28, 70, 4, 14), (44, 45, 53, 52), (45, 48, 56, 53), (41, 43, 51, 49), (38, 36, 44, 46), (37, 40, 48, 45), (36, 37, 45, 44), (24, 26, 39, 47), (57, 52, 53, 56), (55, 54, 52, 57), (55, 57, 59, 58), (51, 50, 58, 59), (48, 49, 57, 56), (31, 5, 64, 72), (49, 51, 59, 57), (46, 44, 52, 54), (60, 65, 64, 61), (67, 63, 68, 69), (62, 63, 67, 66), (66, 67, 65, 60), (65, 67, 69, 70), (64, 65, 71, 72), (74, 73, 77, 78), (68, 63, 74, 75), (63, 62, 73, 74), (76, 78, 80, 81), (75, 74, 78, 76), (78, 77, 79, 80), (12, 0, 62, 66), (55, 58, 81, 80), (0, 38, 73, 62), (38, 46, 77, 73), (1, 18, 60, 61), (76, 81, 85, 87), (39, 14, 4, 89), (83, 47, 88, 82), (86, 84, 87, 85), (47, 39, 89, 88), (84, 83, 82, 87), (81, 58, 86, 85), (75, 76, 87, 82), (50, 42, 83, 84), (68, 75, 82, 88), (58, 50, 84, 86), (69, 68, 88, 89), (26, 28, 14, 39)])
me_cube_012.materials.append(mat_material_012)
me_cube_012.use_remesh_preserve_volume = False
me_cube_012.use_remesh_preserve_attributes = False
me_cube_012.use_mirror_vertex_groups = False
me_cube_012.update()
me_cube_011 = bpy.data.meshes.new('Cube.011')
me_cube_011.from_pydata([(1.0, 1.0, 0.4272), (1.0, -1.0, 0.4272), (-1.0, -1.0, 0.4272), (-1.0, 1.0, 0.4272), (1.0, 1.0, 1.0), (1.0, -1.0, 1.0), (-1.0, -1.0, 1.0), (-1.0, 1.0, 1.0), (1.788e-07, 1.0, 0.4272), (-5.96e-08, -1.0, 0.4272), (2.384e-07, 1.0, 1.0), (-5.364e-07, -1.0, 1.0), (1.0, 0.0, 0.4272), (-1.0, 2.384e-07, 0.4272), (1.0, -4.768e-07, 1.0), (-1.0, 1.788e-07, 1.0), (-1.49e-07, -1.788e-07, 1.0), (5.96e-08, 1.192e-07, 0.4272), (1.0, -0.8809, 0.4272), (1.0, -0.8809, 1.0), (-4.903e-07, -0.8809, 1.0), (-1.0, -0.8809, 0.4272), (-1.0, -0.8809, 1.0), (-4.54e-08, -0.8809, 0.4272), (1.0, 1.0, 1.56), (2.384e-07, 1.0, 1.56), (0.9863, -0.01204, 1.56), (0.01367, -0.01204, 1.56), (0.9863, -0.8688, 1.56), (0.01367, -0.8688, 1.56), (1.0, -0.8809, 4.471), (1.0, -1.0, 4.471), (-5.364e-07, -1.0, 4.471), (-1.0, -1.0, 4.471), (-4.903e-07, -0.8809, 4.471), (-1.0, -0.8809, 4.471), (3.576e-07, 1.801, 0.4272), (-1.0, 1.801, 0.4272), (1.0, 1.801, 0.4272), (1.0, 1.801, 1.0), (-1.0, 1.801, 1.0), (4.172e-07, 1.801, 1.0), (1.0, 1.801, 1.56), (4.172e-07, 1.801, 1.56), (4.47e-07, 2.197, 0.4272), (-1.0, 2.197, 0.4272), (1.0, 2.197, 0.4272), (1.0, 2.197, 1.0), (-1.0, 2.197, 1.0), (5.066e-07, 2.197, 1.0), (1.0, 2.197, 1.56), (5.066e-07, 2.197, 1.56), (5.215e-07, 2.514, 0.4272), (-1.0, 2.514, 0.4272), (1.0, 2.514, 0.4272), (1.0, 2.514, 1.0), (-1.0, 2.514, 1.0), (5.811e-07, 2.514, 1.0), (1.0, 2.514, 1.56), (5.811e-07, 2.514, 1.56), (1.788e-07, 1.0, -0.1531), (-1.0, 1.0, -0.1531), (3.576e-07, 1.801, -0.1531), (-1.0, 1.801, -0.1531), (4.47e-07, 2.197, -0.1531), (-1.0, 2.197, -0.1531), (-1.0, 2.514, -0.1531), (5.215e-07, 2.514, -0.1531)], [], [(23, 9, 2, 21), (19, 20, 34, 30), (18, 19, 5, 1), (9, 11, 6, 2), (13, 15, 7, 3), (3, 7, 40, 37), (10, 25, 43, 41), (1, 5, 11, 9), (20, 22, 35, 34), (18, 1, 9, 23), (0, 12, 17, 8), (14, 4, 24, 26), (21, 22, 15, 13), (0, 4, 14, 12), (10, 7, 15, 16), (8, 17, 13, 3), (2, 6, 22, 21), (12, 18, 23, 17), (10, 16, 27, 25), (12, 14, 19, 18), (16, 15, 22, 20), (17, 23, 21, 13), (24, 25, 27, 26), (26, 27, 29, 28), (19, 14, 26, 28), (20, 19, 28, 29), (7, 10, 41, 40), (16, 20, 29, 27), (34, 35, 33, 32), (30, 34, 32, 31), (22, 6, 33, 35), (6, 11, 32, 33), (5, 19, 30, 31), (11, 5, 31, 32), (39, 38, 46, 47), (40, 41, 49, 48), (43, 42, 50, 51), (0, 8, 36, 38), (8, 3, 61, 60), (24, 4, 39, 42), (4, 0, 38, 39), (25, 24, 42, 43), (50, 47, 55, 58), (53, 52, 67, 66), (45, 48, 56, 53), (41, 43, 51, 49), (38, 36, 44, 46), (37, 40, 48, 45), (36, 8, 60, 62), (42, 39, 47, 50), (57, 52, 53, 56), (55, 54, 52, 57), (55, 57, 59, 58), (51, 50, 58, 59), (48, 49, 57, 56), (47, 46, 54, 55), (49, 51, 59, 57), (46, 44, 52, 54), (60, 61, 63, 62), (64, 65, 66, 67), (62, 63, 65, 64), (45, 53, 66, 65), (44, 36, 62, 64), (3, 37, 63, 61), (52, 44, 64, 67), (37, 45, 65, 63)])
me_cube_011.materials.append(mat_material_011)
me_cube_011.use_remesh_preserve_volume = False
me_cube_011.use_remesh_preserve_attributes = False
me_cube_011.use_mirror_vertex_groups = False
me_cube_011.update()
me_cube_010 = bpy.data.meshes.new('Cube.010')
me_cube_010.from_pydata([(1.0, 1.0, 0.4272), (1.0, -1.0, 0.4272), (-1.0, -1.0, 0.4272), (-1.0, 1.0, 0.4272), (1.112, -0.8689, 4.466), (1.0, -1.0, 1.0), (-1.0, -1.0, 1.0), (-1.0, 1.0, 1.0), (1.788e-07, 1.0, 0.4272), (-5.96e-08, -1.0, 0.4272), (2.384e-07, 1.0, 1.0), (-5.364e-07, -1.0, 1.0), (1.0, 0.0, 0.4272), (-1.0, 2.384e-07, 0.4272), (0.9775, -0.8688, 4.465), (-1.0, 1.788e-07, 1.0), (-1.49e-07, -1.788e-07, 1.0), (5.96e-08, 1.192e-07, 0.4272), (1.0, -0.8809, 0.4272), (1.0, -0.8809, 1.0), (-4.903e-07, -0.8809, 1.0), (-1.0, -0.8809, 0.4272), (-1.0, -0.8809, 1.0), (-4.54e-08, -0.8809, 0.4272), (1.0, 1.0, 1.56), (2.384e-07, 1.0, 1.56), (0.9863, -0.01204, 1.56), (0.01367, -0.01204, 1.56), (0.9863, -0.8688, 1.56), (0.01367, -0.8688, 1.56), (1.0, -0.8809, 4.471), (1.0, -1.0, 4.471), (-5.364e-07, -1.0, 4.471), (-1.0, -1.0, 4.471), (-4.903e-07, -0.8809, 4.471), (-1.0, -0.8809, 4.471), (3.576e-07, 1.801, 0.4272), (-1.0, 1.801, 0.4272), (1.0, 1.801, 0.4272), (0.9775, -0.01202, 4.465), (-1.0, 1.801, 1.0), (4.172e-07, 1.801, 1.0), (1.0, 1.801, 1.56), (4.172e-07, 1.801, 1.56), (4.47e-07, 2.197, 0.4272), (-1.0, 2.197, 0.4272), (1.0, 2.197, 0.4272), (0.9912, 1.0, 4.465), (-1.0, 2.197, 1.0), (5.066e-07, 2.197, 1.0), (1.0, 2.197, 1.56), (5.066e-07, 2.197, 1.56), (5.215e-07, 2.514, 0.4272), (-1.0, 2.514, 0.4272), (1.0, 2.514, 0.4272), (1.0, 2.514, 1.0), (-1.0, 2.514, 1.0), (5.811e-07, 2.514, 1.0), (1.0, 2.514, 1.56), (5.811e-07, 2.514, 1.56), (1.134, -0.881, 0.4276), (1.134, -1.0, 0.4276), (1.134, 0.9999, 0.4276), (1.134, 0.9999, 1.0), (1.134, -1.0, 1.0), (1.134, -0.881, 1.0), (1.134, -7.59e-05, 0.4276), (1.134, -7.638e-05, 1.0), (1.134, 0.9999, 1.561), (1.12, -0.01212, 1.561), (1.12, -0.8689, 1.561), (1.134, -0.881, 4.472), (1.134, -1.0, 4.472), (1.134, 1.801, 0.4276), (1.134, 1.801, 1.0), (1.134, 1.801, 1.561), (1.134, 2.197, 1.561), (1.134, 2.197, 0.4276), (1.134, 2.197, 1.0), (1.134, 2.514, 0.4276), (1.134, 2.514, 1.0), (1.134, 2.514, 1.561), (1.125, 1.801, 4.466), (0.9912, 1.801, 4.465), (0.9912, 2.197, 4.465), (1.125, 2.514, 4.466), (0.9912, 2.514, 4.465), (1.125, 2.197, 4.466), (1.125, 0.9999, 4.466), (1.112, -0.01209, 4.466)], [], [(23, 9, 2, 21), (19, 20, 34, 30), (19, 30, 71, 65), (9, 11, 6, 2), (13, 15, 7, 3), (3, 7, 40, 37), (10, 25, 43, 41), (1, 5, 11, 9), (20, 22, 35, 34), (18, 1, 9, 23), (0, 12, 17, 8), (54, 55, 80, 79), (21, 22, 15, 13), (30, 31, 72, 71), (10, 7, 15, 16), (8, 17, 13, 3), (2, 6, 22, 21), (12, 18, 23, 17), (10, 16, 27, 25), (5, 1, 61, 64), (16, 15, 22, 20), (17, 23, 21, 13), (24, 25, 27, 26), (26, 27, 29, 28), (46, 54, 79, 77), (20, 19, 28, 29), (7, 10, 41, 40), (16, 20, 29, 27), (34, 35, 33, 32), (30, 34, 32, 31), (22, 6, 33, 35), (6, 11, 32, 33), (42, 24, 47, 83), (11, 5, 31, 32), (18, 12, 66, 60), (40, 41, 49, 48), (43, 42, 50, 51), (0, 8, 36, 38), (8, 3, 37, 36), (28, 19, 65, 70), (70, 69, 89, 4), (25, 24, 42, 43), (28, 70, 4, 14), (44, 45, 53, 52), (45, 48, 56, 53), (41, 43, 51, 49), (38, 36, 44, 46), (37, 40, 48, 45), (36, 37, 45, 44), (24, 26, 39, 47), (57, 52, 53, 56), (55, 54, 52, 57), (55, 57, 59, 58), (51, 50, 58, 59), (48, 49, 57, 56), (31, 5, 64, 72), (49, 51, 59, 57), (46, 44, 52, 54), (60, 65, 64, 61), (67, 63, 68, 69), (62, 63, 67, 66), (66, 67, 65, 60), (65, 67, 69, 70), (64, 65, 71, 72), (74, 73, 77, 78), (68, 63, 74, 75), (63, 62, 73, 74), (76, 78, 80, 81), (75, 74, 78, 76), (78, 77, 79, 80), (12, 0, 62, 66), (55, 58, 81, 80), (0, 38, 73, 62), (38, 46, 77, 73), (1, 18, 60, 61), (76, 81, 85, 87), (39, 14, 4, 89), (83, 47, 88, 82), (86, 84, 87, 85), (47, 39, 89, 88), (84, 83, 82, 87), (81, 58, 86, 85), (75, 76, 87, 82), (50, 42, 83, 84), (68, 75, 82, 88), (58, 50, 84, 86), (69, 68, 88, 89), (26, 28, 14, 39)])
me_cube_010.materials.append(mat_material_010)
me_cube_010.use_remesh_preserve_volume = False
me_cube_010.use_remesh_preserve_attributes = False
me_cube_010.use_mirror_vertex_groups = False
me_cube_010.update()
me_cube_009 = bpy.data.meshes.new('Cube.009')
me_cube_009.from_pydata([(1.0, 1.0, 0.4272), (1.0, -1.0, 0.4272), (-1.0, -1.0, 0.4272), (-1.0, 1.0, 0.4272), (1.0, 1.0, 1.0), (1.0, -1.0, 1.0), (-1.0, -1.0, 1.0), (-1.0, 1.0, 1.0), (1.788e-07, 1.0, 0.4272), (-5.96e-08, -1.0, 0.4272), (2.384e-07, 1.0, 1.0), (-5.364e-07, -1.0, 1.0), (1.0, 0.0, 0.4272), (-1.0, 2.384e-07, 0.4272), (1.0, -4.768e-07, 1.0), (-1.0, 1.788e-07, 1.0), (-1.49e-07, -1.788e-07, 1.0), (5.96e-08, 1.192e-07, 0.4272), (1.0, -0.8809, 0.4272), (1.0, -0.8809, 1.0), (-4.903e-07, -0.8809, 1.0), (-1.0, -0.8809, 0.4272), (-1.0, -0.8809, 1.0), (-4.54e-08, -0.8809, 0.4272), (1.0, 1.0, 1.56), (2.384e-07, 1.0, 1.56), (0.9863, -0.01204, 1.56), (0.01367, -0.01204, 1.56), (0.9863, -0.8688, 1.56), (0.01367, -0.8688, 1.56), (1.0, -0.8809, 4.471), (1.0, -1.0, 4.471), (-5.364e-07, -1.0, 4.471), (-1.0, -1.0, 4.471), (-4.903e-07, -0.8809, 4.471), (-1.0, -0.8809, 4.471), (3.576e-07, 1.801, 0.4272), (-1.0, 1.801, 0.4272), (1.0, 1.801, 0.4272), (1.0, 1.801, 1.0), (-1.0, 1.801, 1.0), (4.172e-07, 1.801, 1.0), (1.0, 1.801, 1.56), (4.172e-07, 1.801, 1.56), (4.47e-07, 2.197, 0.4272), (-1.0, 2.197, 0.4272), (1.0, 2.197, 0.4272), (1.0, 2.197, 1.0), (-1.0, 2.197, 1.0), (5.066e-07, 2.197, 1.0), (1.0, 2.197, 1.56), (5.066e-07, 2.197, 1.56), (5.215e-07, 2.514, 0.4272), (-1.0, 2.514, 0.4272), (1.0, 2.514, 0.4272), (1.0, 2.514, 1.0), (-1.0, 2.514, 1.0), (5.811e-07, 2.514, 1.0), (1.0, 2.514, 1.56), (5.811e-07, 2.514, 1.56), (-7.387, 7.637e-07, 0.4272), (-7.387, 1.0, 0.4272), (-7.387, -1.0, 0.4272), (-7.387, -1.0, 1.0), (-7.387, 1.0, 1.0), (-7.387, 7.041e-07, 1.0), (-7.387, 1.801, 1.0), (-7.387, -0.8809, 0.4272), (-7.387, -0.8809, 1.0), (-7.387, 1.801, 0.4272), (-7.387, 2.197, 0.4272), (-7.387, 2.197, 1.0), (-7.387, 2.514, 0.4272), (-7.387, 2.514, 1.0)], [], [(23, 9, 2, 21), (19, 20, 34, 30), (18, 19, 5, 1), (9, 11, 6, 2), (53, 45, 70, 72), (7, 40, 66, 64), (10, 25, 43, 41), (1, 5, 11, 9), (20, 22, 35, 34), (18, 1, 9, 23), (0, 12, 17, 8), (14, 4, 24, 26), (6, 22, 68, 63), (0, 4, 14, 12), (10, 7, 15, 16), (8, 17, 13, 3), (40, 48, 71, 66), (12, 18, 23, 17), (10, 16, 27, 25), (12, 14, 19, 18), (16, 15, 22, 20), (17, 23, 21, 13), (24, 25, 27, 26), (26, 27, 29, 28), (19, 14, 26, 28), (20, 19, 28, 29), (7, 10, 41, 40), (16, 20, 29, 27), (34, 35, 33, 32), (30, 34, 32, 31), (22, 6, 33, 35), (6, 11, 32, 33), (5, 19, 30, 31), (11, 5, 31, 32), (39, 38, 46, 47), (40, 41, 49, 48), (43, 42, 50, 51), (0, 8, 36, 38), (8, 3, 37, 36), (24, 4, 39, 42), (4, 0, 38, 39), (25, 24, 42, 43), (50, 47, 55, 58), (44, 45, 53, 52), (13, 21, 67, 60), (41, 43, 51, 49), (38, 36, 44, 46), (2, 6, 63, 62), (36, 37, 45, 44), (42, 39, 47, 50), (57, 52, 53, 56), (55, 54, 52, 57), (55, 57, 59, 58), (51, 50, 58, 59), (48, 49, 57, 56), (47, 46, 54, 55), (49, 51, 59, 57), (46, 44, 52, 54), (60, 65, 64, 61), (61, 64, 66, 69), (67, 68, 65, 60), (62, 63, 68, 67), (70, 71, 73, 72), (69, 66, 71, 70), (22, 15, 65, 68), (48, 56, 73, 71), (45, 37, 69, 70), (15, 7, 64, 65), (3, 13, 60, 61), (37, 3, 61, 69), (21, 2, 62, 67), (56, 53, 72, 73)])
me_cube_009.materials.append(mat_material_009)
me_cube_009.use_remesh_preserve_volume = False
me_cube_009.use_remesh_preserve_attributes = False
me_cube_009.use_mirror_vertex_groups = False
me_cube_009.update()
me_cube_008 = bpy.data.meshes.new('Cube.008')
me_cube_008.from_pydata([(1.0, 1.0, 0.4272), (1.0, -1.0, 0.4272), (-1.0, -1.0, 0.4272), (-1.0, 1.0, 0.4272), (1.0, 1.0, 1.0), (1.0, -1.0, 1.0), (-1.0, -1.0, 1.0), (-1.0, 1.0, 1.0), (1.788e-07, 1.0, 0.4272), (-5.96e-08, -1.0, 0.4272), (2.384e-07, 1.0, 1.0), (-5.364e-07, -1.0, 1.0), (1.0, 0.0, 0.4272), (-1.0, 2.384e-07, 0.4272), (1.0, -4.768e-07, 1.0), (-1.0, 1.788e-07, 1.0), (-1.49e-07, -1.788e-07, 1.0), (5.96e-08, 1.192e-07, 0.4272), (1.0, -0.8809, 0.4272), (1.0, -0.8809, 1.0), (-4.903e-07, -0.8809, 1.0), (-1.0, -0.8809, 0.4272), (-1.0, -0.8809, 1.0), (-4.54e-08, -0.8809, 0.4272), (1.0, 1.0, 1.56), (2.384e-07, 1.0, 1.56), (0.9863, -0.01204, 1.56), (0.01367, -0.01204, 1.56), (0.9863, -0.8688, 1.56), (0.01367, -0.8688, 1.56), (1.0, -0.8809, 4.471), (1.0, -1.0, 4.471), (-5.364e-07, -1.0, 4.471), (-1.0, -1.0, 4.471), (-4.903e-07, -0.8809, 4.471), (-1.0, -0.8809, 4.471), (3.576e-07, 1.801, 0.4272), (-1.0, 1.801, 0.4272), (1.0, 1.801, 0.4272), (1.0, 1.801, 1.0), (-1.0, 1.801, 1.0), (4.172e-07, 1.801, 1.0), (1.0, 1.801, 1.56), (4.172e-07, 1.801, 1.56), (4.47e-07, 2.197, 0.4272), (-1.0, 2.197, 0.4272), (1.0, 2.197, 0.4272), (1.0, 2.197, 1.0), (-1.0, 2.197, 1.0), (5.066e-07, 2.197, 1.0), (1.0, 2.197, 1.56), (5.066e-07, 2.197, 1.56), (5.215e-07, 2.514, 0.4272), (-1.0, 2.514, 0.4272), (1.0, 2.514, 0.4272), (1.0, 2.514, 1.0), (-1.0, 2.514, 1.0), (5.811e-07, 2.514, 1.0), (1.0, 2.514, 1.56), (5.811e-07, 2.514, 1.56), (1.788e-07, 1.0, -0.1531), (-1.0, 1.0, -0.1531), (3.576e-07, 1.801, -0.1531), (-1.0, 1.801, -0.1531), (4.47e-07, 2.197, -0.1531), (-1.0, 2.197, -0.1531), (-1.0, 2.514, -0.1531), (5.215e-07, 2.514, -0.1531)], [], [(23, 9, 2, 21), (19, 20, 34, 30), (18, 19, 5, 1), (9, 11, 6, 2), (13, 15, 7, 3), (3, 7, 40, 37), (10, 25, 43, 41), (1, 5, 11, 9), (20, 22, 35, 34), (18, 1, 9, 23), (0, 12, 17, 8), (14, 4, 24, 26), (21, 22, 15, 13), (0, 4, 14, 12), (10, 7, 15, 16), (8, 17, 13, 3), (2, 6, 22, 21), (12, 18, 23, 17), (10, 16, 27, 25), (12, 14, 19, 18), (16, 15, 22, 20), (17, 23, 21, 13), (24, 25, 27, 26), (26, 27, 29, 28), (19, 14, 26, 28), (20, 19, 28, 29), (7, 10, 41, 40), (16, 20, 29, 27), (34, 35, 33, 32), (30, 34, 32, 31), (22, 6, 33, 35), (6, 11, 32, 33), (5, 19, 30, 31), (11, 5, 31, 32), (39, 38, 46, 47), (40, 41, 49, 48), (43, 42, 50, 51), (0, 8, 36, 38), (8, 3, 61, 60), (24, 4, 39, 42), (4, 0, 38, 39), (25, 24, 42, 43), (50, 47, 55, 58), (53, 52, 67, 66), (45, 48, 56, 53), (41, 43, 51, 49), (38, 36, 44, 46), (37, 40, 48, 45), (36, 8, 60, 62), (42, 39, 47, 50), (57, 52, 53, 56), (55, 54, 52, 57), (55, 57, 59, 58), (51, 50, 58, 59), (48, 49, 57, 56), (47, 46, 54, 55), (49, 51, 59, 57), (46, 44, 52, 54), (60, 61, 63, 62), (64, 65, 66, 67), (62, 63, 65, 64), (45, 53, 66, 65), (44, 36, 62, 64), (3, 37, 63, 61), (52, 44, 64, 67), (37, 45, 65, 63)])
me_cube_008.materials.append(mat_material_008)
me_cube_008.use_remesh_preserve_volume = False
me_cube_008.use_remesh_preserve_attributes = False
me_cube_008.use_mirror_vertex_groups = False
me_cube_008.update()

# ---- objects
ob_lamp = bpy.data.objects.new('Lamp', light_lamp)
ob_camera = bpy.data.objects.new('Camera', cam_camera)
ob_cube_002 = bpy.data.objects.new('Cube.002', me_cube_002)
ob_cube_003 = bpy.data.objects.new('Cube.003', me_cube_003)
ob_cube_004 = bpy.data.objects.new('Cube.004', me_cube_004)
ob_cube_005 = bpy.data.objects.new('Cube.005', me_cube_007)
ob_cube_001 = bpy.data.objects.new('Cube.001', me_cube_006)
ob_cube_000 = bpy.data.objects.new('Cube.000', me_cube_005)
ob_cube_011 = bpy.data.objects.new('Cube.011', me_cube_013)
ob_cube_010 = bpy.data.objects.new('Cube.010', me_cube_012)
ob_cube_009 = bpy.data.objects.new('Cube.009', me_cube_011)
ob_cube_008 = bpy.data.objects.new('Cube.008', me_cube_010)
ob_cube_007 = bpy.data.objects.new('Cube.007', me_cube_009)
ob_cube_006 = bpy.data.objects.new('Cube.006', me_cube_008)

# ---- transforms, parenting, visibility, modifiers, constraints
ob_lamp.location = (4.076, 1.005, 5.904)
ob_lamp.rotation_euler = (0.6503, 0.05522, 1.866)
ob_lamp.lock_rotations_4d = False
ob_lamp.empty_display_type = 'ARROWS'
ob_lamp.color = (0.0, 0.0, 0.0, 0.0)
ob_lamp.lineart.crease_threshold = 0.0
ob_camera.location = (7.481, -6.508, 5.344)
ob_camera.rotation_euler = (1.109, 0.0, 0.8149)
ob_camera.lock_rotations_4d = False
ob_camera.empty_display_type = 'ARROWS'
ob_camera.color = (0.0, 0.0, 0.0, 0.0)
ob_camera.display_type = 'WIRE'
ob_camera.lineart.crease_threshold = 0.0
ob_cube_002.location = (-3.024, -7.083, -1.048)
ob_cube_002.lock_rotations_4d = False
ob_cube_002.empty_display_type = 'ARROWS'
ob_cube_002.lineart.crease_threshold = 0.0
ob_cube_003.location = (-6.518, -6.899, -1.657)
ob_cube_003.rotation_euler = (0.0, -0.0, -1.583)
ob_cube_003.lock_rotations_4d = False
ob_cube_003.empty_display_type = 'ARROWS'
ob_cube_003.lineart.crease_threshold = 0.0
ob_cube_004.location = (-6.475, -4.91, -2.686)
ob_cube_004.rotation_euler = (0.0, -0.0, -1.566)
ob_cube_004.lock_rotations_4d = False
ob_cube_004.empty_display_type = 'ARROWS'
ob_cube_004.lineart.crease_threshold = 0.0
ob_cube_005.location = (7.524, -3.647, 1.158)
ob_cube_005.rotation_euler = (0.0, -0.0, 1.565)
ob_cube_005.lock_rotations_4d = False
ob_cube_005.empty_display_type = 'ARROWS'
ob_cube_005.lineart.crease_threshold = 0.0
ob_cube_001.location = (7.319, -7.14, 0.549)
ob_cube_001.rotation_euler = (0.0, 0.0, -0.01865)
ob_cube_001.lock_rotations_4d = False
ob_cube_001.empty_display_type = 'ARROWS'
ob_cube_001.lineart.crease_threshold = 0.0
ob_cube_000.location = (5.33, -7.085, -0.4807)
ob_cube_000.rotation_euler = (0.0, -0.0, -0.001003)
ob_cube_000.lock_rotations_4d = False
ob_cube_000.empty_display_type = 'ARROWS'
ob_cube_000.lineart.crease_threshold = 0.0
ob_cube_011.location = (-4.225, 6.977, 4.511)
ob_cube_011.rotation_euler = (0.0, -0.0, 3.134)
ob_cube_011.lock_rotations_4d = False
ob_cube_011.empty_display_type = 'ARROWS'
ob_cube_011.lineart.crease_threshold = 0.0
ob_cube_010.location = (-6.213, 7.046, 5.541)
ob_cube_010.rotation_euler = (0.0, -0.0, 3.116)
ob_cube_010.lock_rotations_4d = False
ob_cube_010.empty_display_type = 'ARROWS'
ob_cube_010.lineart.crease_threshold = 0.0
ob_cube_009.location = (4.128, 6.917, 3.944)
ob_cube_009.rotation_euler = (0.0, -0.0, 3.135)
ob_cube_009.lock_rotations_4d = False
ob_cube_009.empty_display_type = 'ARROWS'
ob_cube_009.lineart.crease_threshold = 0.0
ob_cube_008.location = (7.621, 6.709, 3.335)
ob_cube_008.rotation_euler = (0.0, 0.0, 1.551)
ob_cube_008.lock_rotations_4d = False
ob_cube_008.empty_display_type = 'ARROWS'
ob_cube_008.lineart.crease_threshold = 0.0
ob_cube_007.location = (7.564, 4.721, 2.305)
ob_cube_007.rotation_euler = (0.0, -0.0, 1.569)
ob_cube_007.lock_rotations_4d = False
ob_cube_007.empty_display_type = 'ARROWS'
ob_cube_007.lineart.crease_threshold = 0.0
ob_cube_006.location = (-6.443, 3.555, 6.149)
ob_cube_006.rotation_euler = (0.0, -0.0, 4.699)
ob_cube_006.lock_rotations_4d = False
ob_cube_006.empty_display_type = 'ARROWS'
ob_cube_006.lineart.crease_threshold = 0.0

# ---- collection membership
col_collection_1.objects.link(ob_lamp)
col_collection_1.objects.link(ob_camera)
col_collection_1.objects.link(ob_cube_002)
col_collection_1.objects.link(ob_cube_003)
col_collection_1.objects.link(ob_cube_004)
col_collection_1.objects.link(ob_cube_005)
col_collection_1.objects.link(ob_cube_001)
col_collection_1.objects.link(ob_cube_000)
col_collection_1.objects.link(ob_cube_011)
col_collection_1.objects.link(ob_cube_010)
col_collection_1.objects.link(ob_cube_009)
col_collection_1.objects.link(ob_cube_008)
col_collection_1.objects.link(ob_cube_007)
col_collection_1.objects.link(ob_cube_006)

# ---- scene / render settings (as saved in the file)
scene.camera = ob_camera
scene.frame_start = 1; scene.frame_end = 250; scene.frame_set(1)
scene.render.engine = 'BLENDER_EEVEE_NEXT'
scene.render.resolution_percentage = 50
scene.render.dither_intensity = 0.0
scene.cycles.use_denoising = False
scene.cycles.samples = 128
scene.cycles.sampling_pattern = 'TABULATED_SOBOL'
scene.cycles.use_adaptive_sampling = False
scene.cycles.use_light_tree = False
scene.cycles.blur_glossy = 0.0
scene.cycles.sample_clamp_indirect = 0.0
scene.view_settings.view_transform = 'Standard'
bpy.context.view_layer.update()
